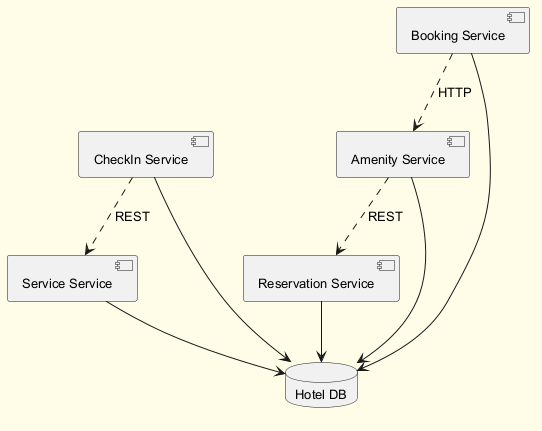

The diagram above was rendered by PlantUML. Its source (embedded in the PNG):
@startuml
skinparam backgroundColor #FFFDE7
skinparam classBackgroundColor #FFF9C4
skinparam classBorderColor #F57F17
skinparam defaultFontSize 13
component "Amenity Service" as C_AmenityService
component "Reservation Service" as C_ReservationService
component "Service Service" as C_ServiceService
component "CheckIn Service" as C_CheckInService
component "Booking Service" as C_BookingService
database "Hotel DB" as DB_hotel
C_AmenityService --> DB_hotel
C_ReservationService --> DB_hotel
C_ServiceService --> DB_hotel
C_CheckInService --> DB_hotel
C_BookingService --> DB_hotel
C_AmenityService ..> C_ReservationService : REST
C_CheckInService ..> C_ServiceService : REST
C_BookingService ..> C_AmenityService : HTTP
@enduml